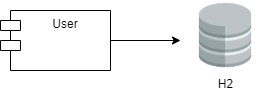

The diagram above was exported from draw.io. Its source (the exported page's mxGraphModel, read from the mxfile embedded in the PNG):
<mxGraphModel dx="868" dy="450" grid="1" gridSize="10" guides="1" tooltips="1" connect="1" arrows="1" fold="1" page="1" pageScale="1" pageWidth="827" pageHeight="1169" math="0" shadow="0">
  <root>
    <mxCell id="0" />
    <mxCell id="1" parent="0" />
    <mxCell id="HIGUNqOA2MJ_iFCAYqrg-3" style="edgeStyle=orthogonalEdgeStyle;rounded=0;orthogonalLoop=1;jettySize=auto;html=1;" edge="1" parent="1" source="HIGUNqOA2MJ_iFCAYqrg-1">
      <mxGeometry relative="1" as="geometry">
        <mxPoint x="350" y="230" as="targetPoint" />
      </mxGeometry>
    </mxCell>
    <mxCell id="HIGUNqOA2MJ_iFCAYqrg-1" value="User" style="shape=module;align=left;spacingLeft=20;align=center;verticalAlign=top;" vertex="1" parent="1">
      <mxGeometry x="170" y="200" width="110" height="60" as="geometry" />
    </mxCell>
    <mxCell id="HIGUNqOA2MJ_iFCAYqrg-2" value="&lt;font style=&quot;vertical-align: inherit&quot;&gt;&lt;font style=&quot;vertical-align: inherit&quot;&gt;H2&lt;/font&gt;&lt;/font&gt;" style="shape=image;html=1;verticalAlign=top;verticalLabelPosition=bottom;labelBackgroundColor=#ffffff;imageAspect=0;aspect=fixed;image=https://cdn0.iconfinder.com/data/icons/small-n-flat/24/678113-database-128.png" vertex="1" parent="1">
      <mxGeometry x="360" y="190" width="70" height="70" as="geometry" />
    </mxCell>
  </root>
</mxGraphModel>